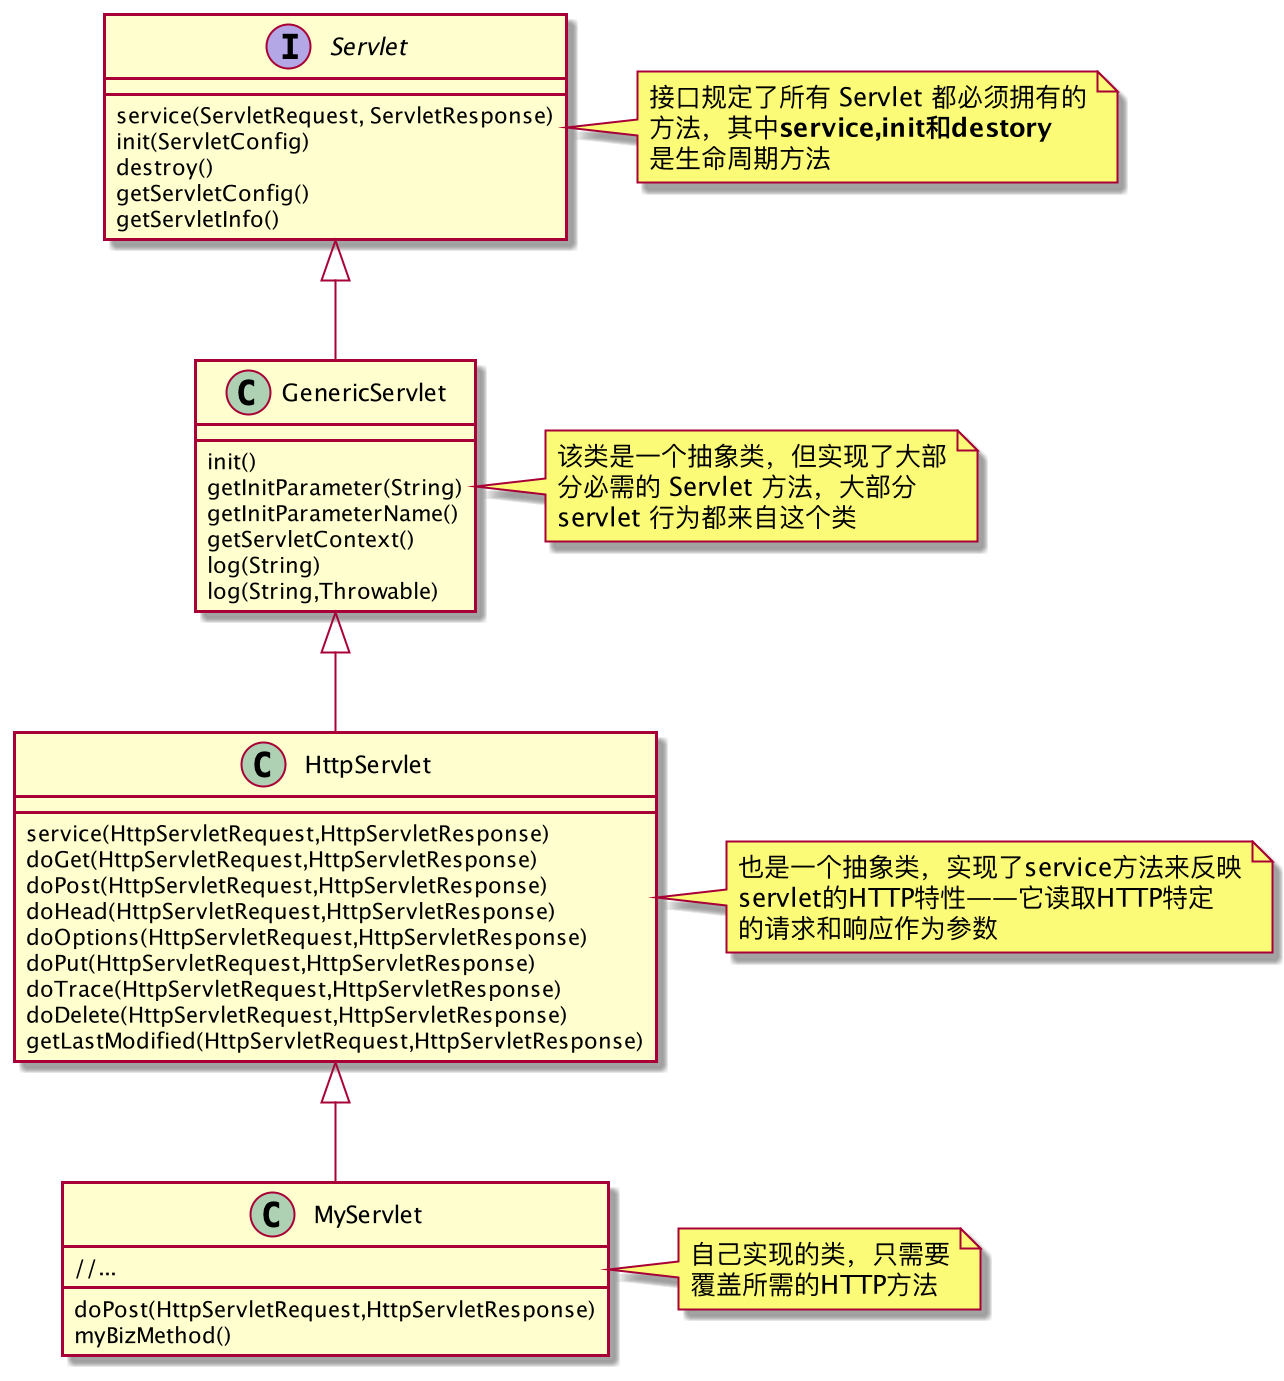

The diagram above was rendered by PlantUML. Its source (embedded in the PNG):
@startuml ServletClass
scale 1
interface Servlet{
    service(ServletRequest, ServletResponse)
    init(ServletConfig)
    destroy()
    getServletConfig()
    getServletInfo()
}
class GenericServlet{
    init()
    getInitParameter(String)
    getInitParameterName()
    getServletContext()
    log(String)
    log(String,Throwable)
}

class HttpServlet{
    service(HttpServletRequest,HttpServletResponse)
    doGet(HttpServletRequest,HttpServletResponse)
    doPost(HttpServletRequest,HttpServletResponse)
    doHead(HttpServletRequest,HttpServletResponse)
    doOptions(HttpServletRequest,HttpServletResponse)
    doPut(HttpServletRequest,HttpServletResponse)
    doTrace(HttpServletRequest,HttpServletResponse)
    doDelete(HttpServletRequest,HttpServletResponse)
    getLastModified(HttpServletRequest,HttpServletResponse)
}
class MyServlet{
    doPost(HttpServletRequest,HttpServletResponse)
    myBizMethod()
    //...
}

Servlet <|-- GenericServlet
GenericServlet <|-- HttpServlet
HttpServlet <|-- MyServlet

note right of Servlet: 接口规定了所有 Servlet 都必须拥有的\n方法，其中<b>service,init和destory</b>\n是生命周期方法
note right of GenericServlet: 该类是一个抽象类，但实现了大部\n分必需的 Servlet 方法，大部分\nservlet 行为都来自这个类
note right of HttpServlet: 也是一个抽象类，实现了service方法来反映\nservlet的HTTP特性——它读取HTTP特定\n的请求和响应作为参数
note right of MyServlet: 自己实现的类，只需要\n覆盖所需的HTTP方法
@enduml